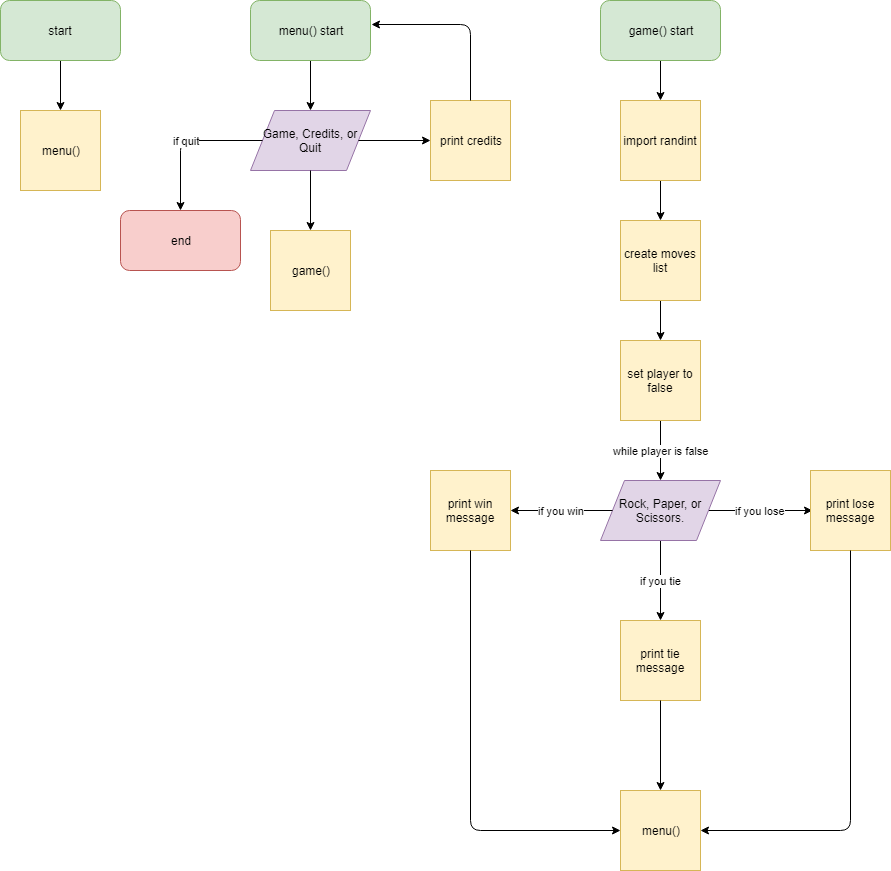

The diagram above was exported from draw.io. Its source (the exported page's mxGraphModel, read from the mxfile embedded in the PNG):
<mxGraphModel dx="1394" dy="802" grid="1" gridSize="10" guides="1" tooltips="1" connect="1" arrows="1" fold="1" page="1" pageScale="1" pageWidth="1600" pageHeight="1600" math="0" shadow="0">
  <root>
    <mxCell id="0" />
    <mxCell id="1" parent="0" />
    <mxCell id="W_ifnOpxX0c8X6eqy5gC-4" value="" style="edgeStyle=orthogonalEdgeStyle;rounded=0;orthogonalLoop=1;jettySize=auto;html=1;" edge="1" parent="1" source="W_ifnOpxX0c8X6eqy5gC-1" target="W_ifnOpxX0c8X6eqy5gC-3">
      <mxGeometry relative="1" as="geometry" />
    </mxCell>
    <mxCell id="W_ifnOpxX0c8X6eqy5gC-1" value="start" style="rounded=1;whiteSpace=wrap;html=1;fillColor=#d5e8d4;strokeColor=#82b366;" vertex="1" parent="1">
      <mxGeometry x="200" y="40" width="120" height="60" as="geometry" />
    </mxCell>
    <mxCell id="W_ifnOpxX0c8X6eqy5gC-3" value="menu()" style="whiteSpace=wrap;html=1;aspect=fixed;fillColor=#fff2cc;strokeColor=#d6b656;" vertex="1" parent="1">
      <mxGeometry x="220" y="150" width="80" height="80" as="geometry" />
    </mxCell>
    <mxCell id="W_ifnOpxX0c8X6eqy5gC-7" value="" style="edgeStyle=orthogonalEdgeStyle;rounded=0;orthogonalLoop=1;jettySize=auto;html=1;" edge="1" parent="1" source="W_ifnOpxX0c8X6eqy5gC-5">
      <mxGeometry relative="1" as="geometry">
        <mxPoint x="510" y="150" as="targetPoint" />
      </mxGeometry>
    </mxCell>
    <mxCell id="W_ifnOpxX0c8X6eqy5gC-5" value="menu() start" style="rounded=1;whiteSpace=wrap;html=1;fillColor=#d5e8d4;strokeColor=#82b366;" vertex="1" parent="1">
      <mxGeometry x="450" y="40" width="120" height="60" as="geometry" />
    </mxCell>
    <mxCell id="W_ifnOpxX0c8X6eqy5gC-8" value="Game, Credits, or Quit" style="shape=parallelogram;perimeter=parallelogramPerimeter;whiteSpace=wrap;html=1;fillColor=#e1d5e7;strokeColor=#9673a6;" vertex="1" parent="1">
      <mxGeometry x="450" y="150" width="120" height="60" as="geometry" />
    </mxCell>
    <mxCell id="W_ifnOpxX0c8X6eqy5gC-9" value="end" style="rounded=1;whiteSpace=wrap;html=1;fillColor=#f8cecc;strokeColor=#b85450;" vertex="1" parent="1">
      <mxGeometry x="320" y="250" width="120" height="60" as="geometry" />
    </mxCell>
    <mxCell id="W_ifnOpxX0c8X6eqy5gC-10" value="if quit" style="endArrow=classic;html=1;entryX=0.5;entryY=0;entryDx=0;entryDy=0;exitX=0;exitY=0.5;exitDx=0;exitDy=0;" edge="1" parent="1" source="W_ifnOpxX0c8X6eqy5gC-8" target="W_ifnOpxX0c8X6eqy5gC-9">
      <mxGeometry width="50" height="50" relative="1" as="geometry">
        <mxPoint x="360" y="220" as="sourcePoint" />
        <mxPoint x="410" y="170" as="targetPoint" />
        <Array as="points">
          <mxPoint x="380" y="180" />
        </Array>
      </mxGeometry>
    </mxCell>
    <mxCell id="W_ifnOpxX0c8X6eqy5gC-11" value="print credits" style="whiteSpace=wrap;html=1;aspect=fixed;fillColor=#fff2cc;strokeColor=#d6b656;" vertex="1" parent="1">
      <mxGeometry x="630" y="140" width="80" height="80" as="geometry" />
    </mxCell>
    <mxCell id="W_ifnOpxX0c8X6eqy5gC-12" value="" style="endArrow=classic;html=1;exitX=1;exitY=0.5;exitDx=0;exitDy=0;entryX=0;entryY=0.5;entryDx=0;entryDy=0;" edge="1" parent="1" source="W_ifnOpxX0c8X6eqy5gC-8" target="W_ifnOpxX0c8X6eqy5gC-11">
      <mxGeometry width="50" height="50" relative="1" as="geometry">
        <mxPoint x="580" y="300" as="sourcePoint" />
        <mxPoint x="630" y="250" as="targetPoint" />
      </mxGeometry>
    </mxCell>
    <mxCell id="W_ifnOpxX0c8X6eqy5gC-13" value="" style="endArrow=classic;html=1;exitX=0.5;exitY=0;exitDx=0;exitDy=0;entryX=1.008;entryY=0.4;entryDx=0;entryDy=0;entryPerimeter=0;" edge="1" parent="1" source="W_ifnOpxX0c8X6eqy5gC-11" target="W_ifnOpxX0c8X6eqy5gC-5">
      <mxGeometry width="50" height="50" relative="1" as="geometry">
        <mxPoint x="660" y="80" as="sourcePoint" />
        <mxPoint x="710" y="30" as="targetPoint" />
        <Array as="points">
          <mxPoint x="670" y="64" />
        </Array>
      </mxGeometry>
    </mxCell>
    <mxCell id="W_ifnOpxX0c8X6eqy5gC-14" value="" style="endArrow=classic;html=1;exitX=0.5;exitY=1;exitDx=0;exitDy=0;" edge="1" parent="1" source="W_ifnOpxX0c8X6eqy5gC-8">
      <mxGeometry width="50" height="50" relative="1" as="geometry">
        <mxPoint x="500" y="320" as="sourcePoint" />
        <mxPoint x="510" y="270" as="targetPoint" />
      </mxGeometry>
    </mxCell>
    <mxCell id="W_ifnOpxX0c8X6eqy5gC-15" value="game()" style="whiteSpace=wrap;html=1;aspect=fixed;fillColor=#fff2cc;strokeColor=#d6b656;" vertex="1" parent="1">
      <mxGeometry x="470" y="270" width="80" height="80" as="geometry" />
    </mxCell>
    <mxCell id="W_ifnOpxX0c8X6eqy5gC-18" value="" style="edgeStyle=orthogonalEdgeStyle;rounded=0;orthogonalLoop=1;jettySize=auto;html=1;" edge="1" parent="1" source="W_ifnOpxX0c8X6eqy5gC-16" target="W_ifnOpxX0c8X6eqy5gC-17">
      <mxGeometry relative="1" as="geometry" />
    </mxCell>
    <mxCell id="W_ifnOpxX0c8X6eqy5gC-16" value="game() start" style="rounded=1;whiteSpace=wrap;html=1;fillColor=#d5e8d4;strokeColor=#82b366;" vertex="1" parent="1">
      <mxGeometry x="800" y="40" width="120" height="60" as="geometry" />
    </mxCell>
    <mxCell id="W_ifnOpxX0c8X6eqy5gC-20" value="" style="edgeStyle=orthogonalEdgeStyle;rounded=0;orthogonalLoop=1;jettySize=auto;html=1;" edge="1" parent="1" source="W_ifnOpxX0c8X6eqy5gC-17" target="W_ifnOpxX0c8X6eqy5gC-19">
      <mxGeometry relative="1" as="geometry" />
    </mxCell>
    <mxCell id="W_ifnOpxX0c8X6eqy5gC-17" value="import randint" style="whiteSpace=wrap;html=1;aspect=fixed;fillColor=#fff2cc;strokeColor=#d6b656;" vertex="1" parent="1">
      <mxGeometry x="820" y="140" width="80" height="80" as="geometry" />
    </mxCell>
    <mxCell id="W_ifnOpxX0c8X6eqy5gC-22" value="" style="edgeStyle=orthogonalEdgeStyle;rounded=0;orthogonalLoop=1;jettySize=auto;html=1;" edge="1" parent="1" source="W_ifnOpxX0c8X6eqy5gC-19" target="W_ifnOpxX0c8X6eqy5gC-21">
      <mxGeometry relative="1" as="geometry" />
    </mxCell>
    <mxCell id="W_ifnOpxX0c8X6eqy5gC-19" value="create moves list" style="whiteSpace=wrap;html=1;aspect=fixed;fillColor=#fff2cc;strokeColor=#d6b656;" vertex="1" parent="1">
      <mxGeometry x="820" y="260" width="80" height="80" as="geometry" />
    </mxCell>
    <mxCell id="W_ifnOpxX0c8X6eqy5gC-24" value="while player is false" style="edgeStyle=orthogonalEdgeStyle;rounded=0;orthogonalLoop=1;jettySize=auto;html=1;" edge="1" parent="1" source="W_ifnOpxX0c8X6eqy5gC-21">
      <mxGeometry relative="1" as="geometry">
        <mxPoint x="860" y="520" as="targetPoint" />
      </mxGeometry>
    </mxCell>
    <mxCell id="W_ifnOpxX0c8X6eqy5gC-21" value="set player to false" style="whiteSpace=wrap;html=1;aspect=fixed;fillColor=#fff2cc;strokeColor=#d6b656;" vertex="1" parent="1">
      <mxGeometry x="820" y="380" width="80" height="80" as="geometry" />
    </mxCell>
    <mxCell id="W_ifnOpxX0c8X6eqy5gC-31" value="if you tie" style="edgeStyle=orthogonalEdgeStyle;rounded=0;orthogonalLoop=1;jettySize=auto;html=1;" edge="1" parent="1" source="W_ifnOpxX0c8X6eqy5gC-26" target="W_ifnOpxX0c8X6eqy5gC-27">
      <mxGeometry relative="1" as="geometry" />
    </mxCell>
    <mxCell id="W_ifnOpxX0c8X6eqy5gC-33" value="if you lose" style="edgeStyle=orthogonalEdgeStyle;rounded=0;orthogonalLoop=1;jettySize=auto;html=1;" edge="1" parent="1" source="W_ifnOpxX0c8X6eqy5gC-26">
      <mxGeometry relative="1" as="geometry">
        <mxPoint x="1012" y="550" as="targetPoint" />
      </mxGeometry>
    </mxCell>
    <mxCell id="W_ifnOpxX0c8X6eqy5gC-26" value="Rock, Paper, or Scissors." style="shape=parallelogram;perimeter=parallelogramPerimeter;whiteSpace=wrap;html=1;fillColor=#e1d5e7;strokeColor=#9673a6;" vertex="1" parent="1">
      <mxGeometry x="800" y="520" width="120" height="60" as="geometry" />
    </mxCell>
    <mxCell id="W_ifnOpxX0c8X6eqy5gC-27" value="print tie message" style="whiteSpace=wrap;html=1;aspect=fixed;fillColor=#fff2cc;strokeColor=#d6b656;" vertex="1" parent="1">
      <mxGeometry x="820" y="660" width="80" height="80" as="geometry" />
    </mxCell>
    <mxCell id="W_ifnOpxX0c8X6eqy5gC-28" value="print win message" style="whiteSpace=wrap;html=1;aspect=fixed;fillColor=#fff2cc;strokeColor=#d6b656;" vertex="1" parent="1">
      <mxGeometry x="630" y="510" width="80" height="80" as="geometry" />
    </mxCell>
    <mxCell id="W_ifnOpxX0c8X6eqy5gC-29" value="print lose message" style="whiteSpace=wrap;html=1;aspect=fixed;fillColor=#fff2cc;strokeColor=#d6b656;" vertex="1" parent="1">
      <mxGeometry x="1010" y="510" width="80" height="80" as="geometry" />
    </mxCell>
    <mxCell id="W_ifnOpxX0c8X6eqy5gC-30" value="if you win" style="endArrow=classic;html=1;entryX=1;entryY=0.5;entryDx=0;entryDy=0;exitX=0;exitY=0.5;exitDx=0;exitDy=0;" edge="1" parent="1" source="W_ifnOpxX0c8X6eqy5gC-26" target="W_ifnOpxX0c8X6eqy5gC-28">
      <mxGeometry width="50" height="50" relative="1" as="geometry">
        <mxPoint x="420" y="570" as="sourcePoint" />
        <mxPoint x="470" y="520" as="targetPoint" />
      </mxGeometry>
    </mxCell>
    <mxCell id="W_ifnOpxX0c8X6eqy5gC-35" value="menu()" style="whiteSpace=wrap;html=1;aspect=fixed;fillColor=#fff2cc;strokeColor=#d6b656;" vertex="1" parent="1">
      <mxGeometry x="820" y="830" width="80" height="80" as="geometry" />
    </mxCell>
    <mxCell id="W_ifnOpxX0c8X6eqy5gC-36" value="" style="endArrow=classic;html=1;exitX=0.5;exitY=1;exitDx=0;exitDy=0;entryX=0;entryY=0.5;entryDx=0;entryDy=0;" edge="1" parent="1" source="W_ifnOpxX0c8X6eqy5gC-28" target="W_ifnOpxX0c8X6eqy5gC-35">
      <mxGeometry width="50" height="50" relative="1" as="geometry">
        <mxPoint x="670" y="740" as="sourcePoint" />
        <mxPoint x="720" y="690" as="targetPoint" />
        <Array as="points">
          <mxPoint x="670" y="870" />
        </Array>
      </mxGeometry>
    </mxCell>
    <mxCell id="W_ifnOpxX0c8X6eqy5gC-37" value="" style="endArrow=classic;html=1;exitX=0.5;exitY=1;exitDx=0;exitDy=0;entryX=0.5;entryY=0;entryDx=0;entryDy=0;" edge="1" parent="1" source="W_ifnOpxX0c8X6eqy5gC-27" target="W_ifnOpxX0c8X6eqy5gC-35">
      <mxGeometry width="50" height="50" relative="1" as="geometry">
        <mxPoint x="510" y="850" as="sourcePoint" />
        <mxPoint x="560" y="800" as="targetPoint" />
      </mxGeometry>
    </mxCell>
    <mxCell id="W_ifnOpxX0c8X6eqy5gC-38" value="" style="endArrow=classic;html=1;entryX=1;entryY=0.5;entryDx=0;entryDy=0;exitX=0.5;exitY=1;exitDx=0;exitDy=0;" edge="1" parent="1" source="W_ifnOpxX0c8X6eqy5gC-29" target="W_ifnOpxX0c8X6eqy5gC-35">
      <mxGeometry width="50" height="50" relative="1" as="geometry">
        <mxPoint x="1210" y="730" as="sourcePoint" />
        <mxPoint x="1260" y="680" as="targetPoint" />
        <Array as="points">
          <mxPoint x="1050" y="870" />
        </Array>
      </mxGeometry>
    </mxCell>
  </root>
</mxGraphModel>